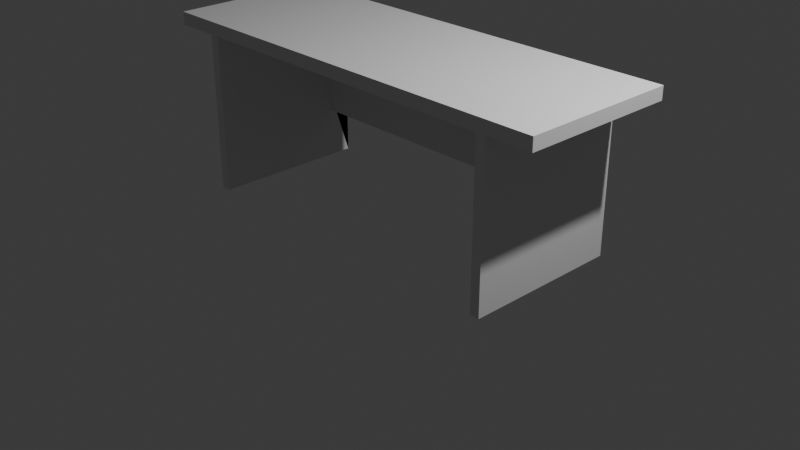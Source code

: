 # Source: blend.blend  (saved by Blender 4.0.36; exported with 4.5.12 LTS)
import bpy
from mathutils import Matrix  # noqa: F401  (used for matrix-valued properties, if any)

bpy.ops.wm.read_factory_settings(use_empty=True)
scene = bpy.context.scene
scene.name = 'Scene'

# ---- collections
col_collection = bpy.data.collections.new('Collection'); scene.collection.children.link(col_collection)
col_x = bpy.data.collections.new('Пуф угловой'); col_collection.children.link(col_x)

# ---- world
world_world = bpy.data.worlds.new('World'); scene.world = world_world
world_world.use_nodes = True; world_world.node_tree.nodes.clear()
_N = world_world.node_tree.nodes; _L = world_world.node_tree.links
n0 = _N.new('ShaderNodeOutputWorld'); n0.name = 'World Output'; n0.location = (300, 300)
n1 = _N.new('ShaderNodeBackground'); n1.name = 'Background'; n1.location = (10, 300)
n1.inputs[0].default_value = (0.05088, 0.05088, 0.05088, 1.0)
_L.new(n1.outputs[0], n0.inputs[0])
n0.is_active_output = True
world_world.color = (0.05088, 0.05088, 0.05088)
world_world.use_sun_shadow = False
world_world.sun_shadow_jitter_overblur = 0.0

# ---- cameras
cam_camera = bpy.data.cameras.new('Camera')
cam_camera.clip_end = 100.0
cam_camera.ortho_scale = 7.314

# ---- lights
light_light = bpy.data.lights.new('Light', 'POINT')
light_light.transmission_factor = 0.0
light_light.use_soft_falloff = False
light_light.energy = 1000.0
light_light.shadow_soft_size = 0.1
light_light.shadow_maximum_resolution = 0.006
light_light.use_absolute_resolution = True

# ---- meshes
me_cube_015 = bpy.data.meshes.new('Cube.015')
me_cube_015.from_pydata([(-16.62, -1.0, -1.0), (-16.62, -1.0, 1.0), (-16.62, 1.0, -1.0), (-16.62, 1.0, 1.0), (-15.71, -1.0, -1.0), (-15.71, -1.0, 1.0), (-15.71, 1.0, -1.0), (-15.71, 1.0, 1.0), (15.71, -1.0, -1.0), (15.71, -1.0, 1.0), (15.71, 1.0, -1.0), (15.71, 1.0, 1.0), (16.62, -1.0, -1.0), (16.62, -1.0, 1.0), (16.62, 1.0, -1.0), (16.62, 1.0, 1.0), (-20.94, -1.0, 1.0), (-20.94, 1.0, 1.0), (20.94, -1.0, 1.0), (20.94, 1.0, 1.0), (-20.94, -1.0, 1.163), (-20.94, 1.0, 1.163), (20.94, -1.0, 1.163), (20.94, 1.0, 1.163), (-15.71, 0.7953, -0.369), (-15.71, 0.7953, 1.0), (15.71, 0.7953, -0.369), (15.71, 0.7953, 1.0), (-15.71, 0.7256, -0.369), (-15.71, 0.7256, 1.0), (15.71, 0.7256, -0.369), (15.71, 0.7256, 1.0)], [], [(0, 1, 3, 2), (2, 3, 7, 6), (6, 7, 5, 4), (4, 5, 1, 0), (2, 6, 4, 0), (7, 3, 1, 5), (8, 9, 11, 10), (10, 11, 15, 14), (14, 15, 13, 12), (12, 13, 9, 8), (10, 14, 12, 8), (15, 11, 9, 13), (7, 5, 9, 11), (15, 13, 18, 19), (1, 3, 17, 16), (19, 18, 22, 23), (16, 17, 21, 20), (20, 21, 23, 22), (23, 21, 17, 19), (18, 16, 20, 22), (7, 11, 27, 25), (11, 10, 26, 27), (7, 6, 24, 25), (25, 27, 31, 29), (27, 26, 30, 31), (25, 24, 28, 29), (30, 26, 24, 28), (27, 25, 24, 26), (28, 30, 31, 29)])
_uv = me_cube_015.uv_layers.new(name='UVMap')
_uv.uv.foreach_set('vector', [0.375, 0.0, 0.625, 0.0, 0.625, 0.25, 0.375, 0.25, 0.375, 0.25, 0.625, 0.25, 0.625, 0.5, 0.375, 0.5, 0.375, 0.5, 0.625, 0.5, 0.625, 0.75, 0.375, 0.75, 0.375, 0.75, 0.625, 0.75, 0.625, 1.0, 0.375, 1.0, 0.125, 0.5, 0.375, 0.5, 0.375, 0.75, 0.125, 0.75, 0.625, 0.5, 0.875, 0.5, 0.875, 0.75, 0.625, 0.75, 0.375, 0.0, 0.625, 0.0, 0.625, 0.25, 0.375, 0.25, 0.375, 0.25, 0.625, 0.25, 0.625, 0.5, 0.375, 0.5, 0.375, 0.5, 0.625, 0.5, 0.625, 0.75, 0.375, 0.75, 0.375, 0.75, 0.625, 0.75, 0.625, 1.0, 0.375, 1.0, 0.125, 0.5, 0.375, 0.5, 0.375, 0.75, 0.125, 0.75, 0.625, 0.5, 0.875, 0.5, 0.875, 0.75, 0.625, 0.75, 0.625, 0.5, 0.625, 0.75, 0.625, 0.0, 0.625, 0.25, 0.625, 0.5, 0.625, 0.75, 0.625, 0.75, 0.625, 0.5, 0.625, 0.0, 0.625, 0.25, 0.625, 0.25, 0.625, 0.0, 0.625, 0.5, 0.625, 0.75, 0.625, 0.75, 0.625, 0.5, 0.625, 0.0, 0.625, 0.25, 0.625, 0.25, 0.625, 0.0, 0.625, 0.0, 0.625, 0.25, 0.625, 0.5, 0.625, 0.75, 0.625, 0.5, 0.625, 0.25, 0.625, 0.25, 0.625, 0.5, 0.625, 0.75, 0.625, 0.0, 0.625, 0.0, 0.625, 0.75, 0.625, 0.5, 0.625, 0.25, 0.625, 0.25, 0.625, 0.5, 0.625, 0.25, 0.375, 0.25, 0.375, 0.25, 0.625, 0.25, 0.625, 0.5, 0.375, 0.5, 0.375, 0.5, 0.625, 0.5, 0.625, 0.5, 0.625, 0.25, 0.625, 0.25, 0.625, 0.5, 0.625, 0.25, 0.375, 0.25, 0.375, 0.25, 0.625, 0.25, 0.625, 0.5, 0.375, 0.5, 0.375, 0.5, 0.625, 0.5, 0.375, 0.25, 0.375, 0.25, 0.375, 0.5, 0.375, 0.5, 0.0, 0.0, 0.0, 0.0, 0.0, 0.0, 0.0, 0.0, 0.375, 0.5, 0.375, 0.25, 0.625, 0.25, 0.625, 0.5])
me_cube_015.update()

# ---- objects
ob_cube_001 = bpy.data.objects.new('Cube.001', me_cube_015)
ob_light = bpy.data.objects.new('Light', light_light)
ob_camera = bpy.data.objects.new('Camera', cam_camera)

# ---- transforms, parenting, visibility, modifiers, constraints
ob_cube_001.location = (0.01163, 0.0, 0.8424)
ob_cube_001.scale = (0.1128, 0.8435, 0.8435)
ob_light.location = (4.076, 1.005, 5.904)
ob_light.rotation_euler = (0.6503, 0.05522, 1.866)
ob_light.lock_rotations_4d = False
ob_light.empty_display_type = 'ARROWS'
ob_light.color = (0.0, 0.0, 0.0, 0.0)
ob_light.lineart.crease_threshold = 0.0
ob_camera.location = (7.359, -6.926, 4.958)
ob_camera.rotation_euler = (1.109, 0.0, 0.8149)
ob_camera.lock_rotations_4d = False
ob_camera.empty_display_type = 'ARROWS'
ob_camera.color = (0.0, 0.0, 0.0, 0.0)
ob_camera.display_type = 'WIRE'
ob_camera.lineart.crease_threshold = 0.0

# ---- collection membership
scene.collection.objects.link(ob_cube_001)
col_collection.objects.link(ob_light)
col_collection.objects.link(ob_camera)

# ---- scene / render settings (as saved in the file)
scene.camera = ob_camera
scene.frame_start = 1; scene.frame_end = 250; scene.frame_set(1)
scene.render.engine = 'BLENDER_EEVEE_NEXT'
scene.cycles.sampling_pattern = 'TABULATED_SOBOL'
bpy.context.view_layer.update()
